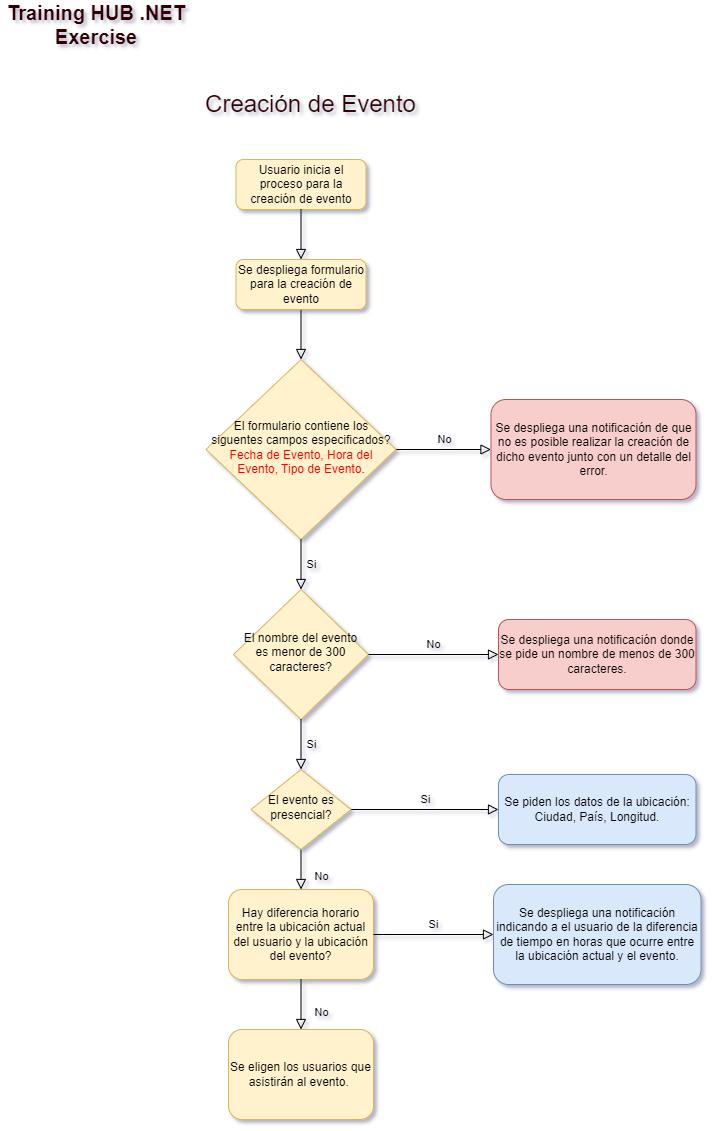

The diagram above was exported from draw.io. Its source (the exported page's mxGraphModel, read from the mxfile embedded in the PNG):
<mxGraphModel dx="2074" dy="1204" grid="1" gridSize="10" guides="1" tooltips="1" connect="1" arrows="1" fold="1" page="1" pageScale="1" pageWidth="827" pageHeight="1169" math="0" shadow="0">
  <root>
    <mxCell id="WIyWlLk6GJQsqaUBKTNV-0" />
    <mxCell id="WIyWlLk6GJQsqaUBKTNV-1" parent="WIyWlLk6GJQsqaUBKTNV-0" />
    <mxCell id="WIyWlLk6GJQsqaUBKTNV-2" value="" style="rounded=0;html=1;jettySize=auto;orthogonalLoop=1;fontSize=11;endArrow=block;endFill=0;endSize=8;strokeWidth=1;shadow=0;labelBackgroundColor=none;edgeStyle=orthogonalEdgeStyle;" parent="WIyWlLk6GJQsqaUBKTNV-1" source="WIyWlLk6GJQsqaUBKTNV-3" target="WIyWlLk6GJQsqaUBKTNV-6" edge="1">
      <mxGeometry relative="1" as="geometry" />
    </mxCell>
    <mxCell id="WIyWlLk6GJQsqaUBKTNV-3" value="Se despliega formulario para la creación de evento" style="rounded=1;whiteSpace=wrap;html=1;fontSize=12;glass=0;strokeWidth=1;shadow=0;fillColor=#fff2cc;strokeColor=#d6b656;" parent="WIyWlLk6GJQsqaUBKTNV-1" vertex="1">
      <mxGeometry x="257.5" y="280" width="130" height="50" as="geometry" />
    </mxCell>
    <mxCell id="WIyWlLk6GJQsqaUBKTNV-5" value="No" style="edgeStyle=orthogonalEdgeStyle;rounded=0;html=1;jettySize=auto;orthogonalLoop=1;fontSize=11;endArrow=block;endFill=0;endSize=8;strokeWidth=1;shadow=0;labelBackgroundColor=none;" parent="WIyWlLk6GJQsqaUBKTNV-1" source="WIyWlLk6GJQsqaUBKTNV-6" target="WIyWlLk6GJQsqaUBKTNV-7" edge="1">
      <mxGeometry y="10" relative="1" as="geometry">
        <mxPoint as="offset" />
      </mxGeometry>
    </mxCell>
    <mxCell id="WIyWlLk6GJQsqaUBKTNV-6" value="&lt;font style=&quot;font-size: 12px;&quot;&gt;El formulario contiene los siguentes campos especificados? &lt;font style=&quot;font-size: 12px;&quot; color=&quot;#ff0000&quot;&gt;Fecha de Evento, Hora del Evento, Tipo de Evento&lt;/font&gt;.&lt;/font&gt;" style="rhombus;whiteSpace=wrap;html=1;shadow=0;fontFamily=Helvetica;fontSize=12;align=center;strokeWidth=1;spacing=6;spacingTop=-4;labelBackgroundColor=none;labelBorderColor=none;fillColor=#fff2cc;strokeColor=#d6b656;" parent="WIyWlLk6GJQsqaUBKTNV-1" vertex="1">
      <mxGeometry x="227.5" y="380" width="190" height="180" as="geometry" />
    </mxCell>
    <mxCell id="WIyWlLk6GJQsqaUBKTNV-7" value="Se despliega una notificación de que no es posible realizar la creación de dicho evento junto con un detalle del error." style="rounded=1;whiteSpace=wrap;html=1;fontSize=12;glass=0;strokeWidth=1;shadow=0;fillColor=#f8cecc;strokeColor=#b85450;" parent="WIyWlLk6GJQsqaUBKTNV-1" vertex="1">
      <mxGeometry x="512.5" y="420" width="205" height="100" as="geometry" />
    </mxCell>
    <mxCell id="WIyWlLk6GJQsqaUBKTNV-8" value="No" style="rounded=0;html=1;jettySize=auto;orthogonalLoop=1;fontSize=11;endArrow=block;endFill=0;endSize=8;strokeWidth=1;shadow=0;labelBackgroundColor=none;edgeStyle=orthogonalEdgeStyle;" parent="WIyWlLk6GJQsqaUBKTNV-1" source="WIyWlLk6GJQsqaUBKTNV-10" target="WIyWlLk6GJQsqaUBKTNV-11" edge="1">
      <mxGeometry x="0.3333" y="20" relative="1" as="geometry">
        <mxPoint as="offset" />
      </mxGeometry>
    </mxCell>
    <mxCell id="WIyWlLk6GJQsqaUBKTNV-9" value="Si" style="edgeStyle=orthogonalEdgeStyle;rounded=0;html=1;jettySize=auto;orthogonalLoop=1;fontSize=11;endArrow=block;endFill=0;endSize=8;strokeWidth=1;shadow=0;labelBackgroundColor=none;" parent="WIyWlLk6GJQsqaUBKTNV-1" source="WIyWlLk6GJQsqaUBKTNV-10" target="WIyWlLk6GJQsqaUBKTNV-12" edge="1">
      <mxGeometry y="10" relative="1" as="geometry">
        <mxPoint as="offset" />
      </mxGeometry>
    </mxCell>
    <mxCell id="WIyWlLk6GJQsqaUBKTNV-10" value="El evento es presencial?" style="rhombus;whiteSpace=wrap;html=1;shadow=0;fontFamily=Helvetica;fontSize=12;align=center;strokeWidth=1;spacing=6;spacingTop=-4;fillColor=#fff2cc;strokeColor=#d6b656;" parent="WIyWlLk6GJQsqaUBKTNV-1" vertex="1">
      <mxGeometry x="272.5" y="790" width="100" height="80" as="geometry" />
    </mxCell>
    <mxCell id="WIyWlLk6GJQsqaUBKTNV-11" value="Hay diferencia horario entre la ubicación actual del usuario y la ubicación del evento?" style="rounded=1;whiteSpace=wrap;html=1;fontSize=12;glass=0;strokeWidth=1;shadow=0;fillColor=#fff2cc;strokeColor=#d6b656;" parent="WIyWlLk6GJQsqaUBKTNV-1" vertex="1">
      <mxGeometry x="250" y="910" width="145" height="90" as="geometry" />
    </mxCell>
    <mxCell id="WIyWlLk6GJQsqaUBKTNV-12" value="Se piden los datos de la ubicación: Ciudad, País, Longitud." style="rounded=1;whiteSpace=wrap;html=1;fontSize=12;glass=0;strokeWidth=1;shadow=0;fillColor=#dae8fc;strokeColor=#6c8ebf;" parent="WIyWlLk6GJQsqaUBKTNV-1" vertex="1">
      <mxGeometry x="520" y="795" width="197.5" height="70" as="geometry" />
    </mxCell>
    <mxCell id="8jOksbytG9HPJlLAaMdw-1" value="Usuario inicia el proceso para la creación de evento" style="rounded=1;whiteSpace=wrap;html=1;fontSize=12;glass=0;strokeWidth=1;shadow=0;fillColor=#fff2cc;strokeColor=#d6b656;" vertex="1" parent="WIyWlLk6GJQsqaUBKTNV-1">
      <mxGeometry x="257.5" y="180" width="130" height="50" as="geometry" />
    </mxCell>
    <mxCell id="8jOksbytG9HPJlLAaMdw-2" value="" style="rounded=0;html=1;jettySize=auto;orthogonalLoop=1;fontSize=11;endArrow=block;endFill=0;endSize=8;strokeWidth=1;shadow=0;labelBackgroundColor=none;edgeStyle=orthogonalEdgeStyle;exitX=0.5;exitY=1;exitDx=0;exitDy=0;" edge="1" parent="WIyWlLk6GJQsqaUBKTNV-1" source="8jOksbytG9HPJlLAaMdw-1">
      <mxGeometry relative="1" as="geometry">
        <mxPoint x="332.5" y="340" as="sourcePoint" />
        <mxPoint x="322.5" y="280" as="targetPoint" />
      </mxGeometry>
    </mxCell>
    <mxCell id="8jOksbytG9HPJlLAaMdw-4" value="Si" style="edgeStyle=orthogonalEdgeStyle;rounded=0;html=1;jettySize=auto;orthogonalLoop=1;fontSize=11;endArrow=block;endFill=0;endSize=8;strokeWidth=1;shadow=0;labelBackgroundColor=none;exitX=0.5;exitY=1;exitDx=0;exitDy=0;entryX=0.5;entryY=0;entryDx=0;entryDy=0;" edge="1" parent="WIyWlLk6GJQsqaUBKTNV-1" source="WIyWlLk6GJQsqaUBKTNV-6" target="8jOksbytG9HPJlLAaMdw-5">
      <mxGeometry y="10" relative="1" as="geometry">
        <mxPoint as="offset" />
        <mxPoint x="382.5" y="660" as="sourcePoint" />
        <mxPoint x="322.5" y="610" as="targetPoint" />
      </mxGeometry>
    </mxCell>
    <mxCell id="8jOksbytG9HPJlLAaMdw-5" value="El nombre del evento es menor de 300 caracteres?" style="rhombus;whiteSpace=wrap;html=1;shadow=0;fontFamily=Helvetica;fontSize=12;align=center;strokeWidth=1;spacing=6;spacingTop=-4;fillColor=#fff2cc;strokeColor=#d6b656;" vertex="1" parent="WIyWlLk6GJQsqaUBKTNV-1">
      <mxGeometry x="255" y="610" width="135" height="130" as="geometry" />
    </mxCell>
    <mxCell id="8jOksbytG9HPJlLAaMdw-6" value="Se despliega una notificación donde se pide un nombre de menos de 300 caracteres." style="rounded=1;whiteSpace=wrap;html=1;fontSize=12;glass=0;strokeWidth=1;shadow=0;fillColor=#f8cecc;strokeColor=#b85450;" vertex="1" parent="WIyWlLk6GJQsqaUBKTNV-1">
      <mxGeometry x="520" y="640" width="197.5" height="70" as="geometry" />
    </mxCell>
    <mxCell id="8jOksbytG9HPJlLAaMdw-7" value="No" style="edgeStyle=orthogonalEdgeStyle;rounded=0;html=1;jettySize=auto;orthogonalLoop=1;fontSize=11;endArrow=block;endFill=0;endSize=8;strokeWidth=1;shadow=0;labelBackgroundColor=none;exitX=1;exitY=0.5;exitDx=0;exitDy=0;entryX=0;entryY=0.5;entryDx=0;entryDy=0;" edge="1" parent="WIyWlLk6GJQsqaUBKTNV-1" source="8jOksbytG9HPJlLAaMdw-5" target="8jOksbytG9HPJlLAaMdw-6">
      <mxGeometry y="10" relative="1" as="geometry">
        <mxPoint as="offset" />
        <mxPoint x="427.5" y="480" as="sourcePoint" />
        <mxPoint x="522.5" y="480" as="targetPoint" />
      </mxGeometry>
    </mxCell>
    <mxCell id="8jOksbytG9HPJlLAaMdw-8" value="Si" style="edgeStyle=orthogonalEdgeStyle;rounded=0;html=1;jettySize=auto;orthogonalLoop=1;fontSize=11;endArrow=block;endFill=0;endSize=8;strokeWidth=1;shadow=0;labelBackgroundColor=none;exitX=0.5;exitY=1;exitDx=0;exitDy=0;entryX=0.5;entryY=0;entryDx=0;entryDy=0;" edge="1" parent="WIyWlLk6GJQsqaUBKTNV-1" source="8jOksbytG9HPJlLAaMdw-5" target="WIyWlLk6GJQsqaUBKTNV-10">
      <mxGeometry y="10" relative="1" as="geometry">
        <mxPoint as="offset" />
        <mxPoint x="332.5" y="570" as="sourcePoint" />
        <mxPoint x="332.5" y="630" as="targetPoint" />
      </mxGeometry>
    </mxCell>
    <mxCell id="8jOksbytG9HPJlLAaMdw-9" value="Training HUB .NET Exercise" style="text;html=1;strokeColor=none;fillColor=none;align=center;verticalAlign=middle;whiteSpace=wrap;rounded=0;fontSize=20;fontFamily=Helvetica;fontColor=#330000;fontStyle=1" vertex="1" parent="WIyWlLk6GJQsqaUBKTNV-1">
      <mxGeometry x="22.5" y="30" width="190" height="30" as="geometry" />
    </mxCell>
    <mxCell id="8jOksbytG9HPJlLAaMdw-10" value="Si" style="edgeStyle=orthogonalEdgeStyle;rounded=0;html=1;jettySize=auto;orthogonalLoop=1;fontSize=11;endArrow=block;endFill=0;endSize=8;strokeWidth=1;shadow=0;labelBackgroundColor=none;exitX=1;exitY=0.5;exitDx=0;exitDy=0;entryX=0;entryY=0.5;entryDx=0;entryDy=0;" edge="1" parent="WIyWlLk6GJQsqaUBKTNV-1" source="WIyWlLk6GJQsqaUBKTNV-11" target="8jOksbytG9HPJlLAaMdw-11">
      <mxGeometry y="10" relative="1" as="geometry">
        <mxPoint as="offset" />
        <mxPoint x="382.5" y="840" as="sourcePoint" />
        <mxPoint x="517.5" y="975" as="targetPoint" />
      </mxGeometry>
    </mxCell>
    <mxCell id="8jOksbytG9HPJlLAaMdw-11" value="Se despliega una notificación indicando a el usuario de la diferencia de tiempo en horas que ocurre entre la ubicación actual y el evento." style="rounded=1;whiteSpace=wrap;html=1;fontSize=12;glass=0;strokeWidth=1;shadow=0;fillColor=#dae8fc;strokeColor=#6c8ebf;" vertex="1" parent="WIyWlLk6GJQsqaUBKTNV-1">
      <mxGeometry x="515" y="905" width="207.5" height="100" as="geometry" />
    </mxCell>
    <mxCell id="8jOksbytG9HPJlLAaMdw-13" value="Se eligen los usuarios que asistirán al evento.&amp;nbsp;" style="rounded=1;whiteSpace=wrap;html=1;fontSize=12;glass=0;strokeWidth=1;shadow=0;fillColor=#fff2cc;strokeColor=#d6b656;" vertex="1" parent="WIyWlLk6GJQsqaUBKTNV-1">
      <mxGeometry x="250" y="1050" width="145" height="90" as="geometry" />
    </mxCell>
    <mxCell id="8jOksbytG9HPJlLAaMdw-14" value="No" style="rounded=0;html=1;jettySize=auto;orthogonalLoop=1;fontSize=11;endArrow=block;endFill=0;endSize=8;strokeWidth=1;shadow=0;labelBackgroundColor=none;edgeStyle=orthogonalEdgeStyle;exitX=0.5;exitY=1;exitDx=0;exitDy=0;entryX=0.5;entryY=0;entryDx=0;entryDy=0;" edge="1" parent="WIyWlLk6GJQsqaUBKTNV-1" source="WIyWlLk6GJQsqaUBKTNV-11" target="8jOksbytG9HPJlLAaMdw-13">
      <mxGeometry x="0.3333" y="20" relative="1" as="geometry">
        <mxPoint as="offset" />
        <mxPoint x="332.5" y="880" as="sourcePoint" />
        <mxPoint x="332.5" y="940" as="targetPoint" />
      </mxGeometry>
    </mxCell>
    <mxCell id="8jOksbytG9HPJlLAaMdw-15" value="&lt;font style=&quot;font-size: 24px;&quot;&gt;Creación de Evento&lt;/font&gt;" style="text;html=1;strokeColor=none;fillColor=none;align=center;verticalAlign=middle;whiteSpace=wrap;rounded=0;fontSize=20;fontFamily=Helvetica;fontColor=#330000;" vertex="1" parent="WIyWlLk6GJQsqaUBKTNV-1">
      <mxGeometry x="220" y="110" width="225" height="30" as="geometry" />
    </mxCell>
  </root>
</mxGraphModel>